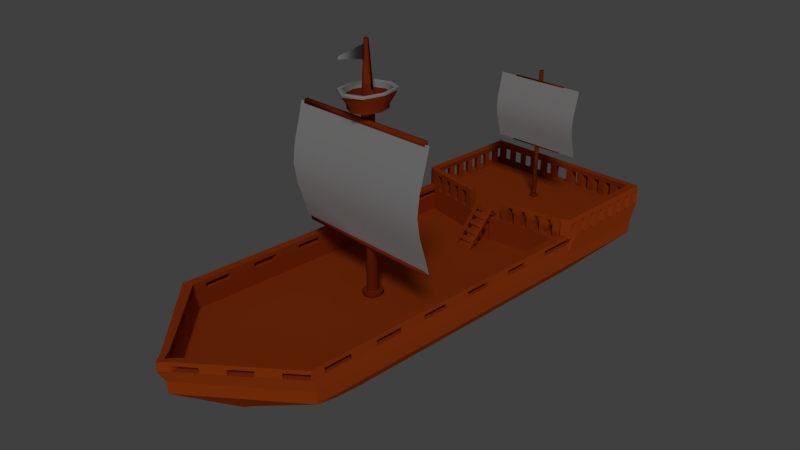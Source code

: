 # Source: kapal.blend  (saved by Blender 2.76.0; exported with 4.5.12 LTS)
import bpy
from mathutils import Matrix  # noqa: F401  (used for matrix-valued properties, if any)

bpy.ops.wm.read_factory_settings(use_empty=True)
scene = bpy.context.scene
scene.name = 'Scene'

# ---- collections
col_collection_1 = bpy.data.collections.new('Collection 1'); scene.collection.children.link(col_collection_1)

# ---- materials (node trees are filled in below, after node groups)
mat_material_003 = bpy.data.materials.new('Material.003')
mat_material_003.alpha_threshold = 0.0
mat_material_003.use_transparent_shadow = False
mat_material_003.diffuse_color = (0.214, 0.03015, 0.001616, 1.0)
mat_material_003.roughness = 0.5
mat_material_003.specular_intensity = 0.0
mat_material_001 = bpy.data.materials.new('Material.001')
mat_material_001.alpha_threshold = 0.0
mat_material_001.use_transparent_shadow = False
mat_material_001.diffuse_color = (0.2668, 0.02934, 0.003462, 1.0)
mat_material_001.roughness = 0.5
mat_material_001.specular_intensity = 0.0
mat_material_002 = bpy.data.materials.new('Material.002')
mat_material_002.alpha_threshold = 0.0
mat_material_002.use_transparent_shadow = False
mat_material_002.diffuse_color = (0.42, 0.42, 0.42, 1.0)
mat_material_002.roughness = 0.5
mat_material_002.specular_intensity = 0.0
mat_material = bpy.data.materials.new('Material')
mat_material.alpha_threshold = 0.0
mat_material.use_transparent_shadow = False
mat_material.diffuse_color = (0.4109, 0.05771, 0.006479, 1.0)
mat_material.roughness = 0.5
mat_material.specular_intensity = 0.0
mat_material.line_color = (0.0, 0.0, 0.0, 1.0)

# ---- material node trees

# ---- world
world_world = bpy.data.worlds.new('World'); scene.world = world_world
world_world.color = (0.05088, 0.05088, 0.05088)
world_world.use_sun_shadow = False
world_world.sun_shadow_jitter_overblur = 0.0
world_world.cycles.sampling_method = 'MANUAL'
world_world.cycles.sample_map_resolution = 256

# ---- cameras
cam_camera = bpy.data.cameras.new('Camera')
cam_camera.clip_end = 100.0
cam_camera.lens = 35.0
cam_camera.sensor_width = 32.0
cam_camera.sensor_height = 18.0
cam_camera.ortho_scale = 7.314
cam_camera.dof.focus_distance = 0.0
cam_camera.dof.aperture_fstop = 128.0

# ---- lights
light_sun_001 = bpy.data.lights.new('Sun.001', 'SUN')
light_sun_001.transmission_factor = 0.0
light_sun_001.angle = 0.1993
light_sun_001.energy = 0.43
light_sun_001.shadow_buffer_clip_start = 0.5
light_sun_001.shadow_soft_size = 0.1
light_sun_001.shadow_cascade_max_distance = 1000.0
light_sun_001.cycles.use_multiple_importance_sampling = False
light_sun = bpy.data.lights.new('Sun', 'SUN')
light_sun.transmission_factor = 0.0
light_sun.angle = 0.1993
light_sun.energy = 0.87
light_sun.shadow_buffer_clip_start = 0.5
light_sun.shadow_soft_size = 0.1
light_sun.shadow_cascade_max_distance = 1000.0
light_sun.cycles.use_multiple_importance_sampling = False

# ---- meshes
me_cube_002 = bpy.data.meshes.new('Cube.002')
me_cube_002.from_pydata([(0.08576, -0.8884, -0.2597), (0.08576, -0.8884, 3.864), (0.08576, -0.6581, -0.2597), (0.08576, -0.6581, 3.864), (0.0, -0.6128, 3.864), (0.0, -0.6128, -0.2597), (0.0, -0.9336, 3.864), (0.0, -0.9336, -0.2597), (0.125, -0.7732, 3.864), (0.125, -0.7732, -0.2597), (0.0, -0.7732, -0.2597), (0.0, -0.9167, 3.484), (0.0, -0.9167, 3.559), (0.0, -0.8416, 3.484), (0.0, -0.8416, 3.559), (1.877, -0.9167, 3.484), (1.877, -0.9167, 3.559), (1.877, -0.8416, 3.484), (1.877, -0.8416, 3.559), (0.0, -0.9167, 1.468), (0.0, -0.9167, 1.543), (0.0, -0.8416, 1.468), (0.0, -0.8416, 1.543), (1.877, -0.9167, 1.468), (1.877, -0.9167, 1.543), (1.877, -0.8416, 1.468), (1.877, -0.8416, 1.543), (0.08576, -0.6581, -0.17), (0.08576, -0.8884, -0.17), (0.0, -0.9336, -0.17), (0.0, -0.6128, -0.17), (0.125, -0.7732, -0.17), (0.2161, -0.5924, -0.1769), (0.2161, -0.5924, -0.2528), (0.2161, -0.9541, -0.1769), (0.2161, -0.9541, -0.2528), (0.2779, -0.7732, -0.2528), (0.0, -1.025, -0.2528), (0.0, -0.5213, -0.2528), (0.0, -1.025, -0.1769), (0.0, -0.5213, -0.1769), (0.2779, -0.7732, -0.1769), (0.08576, -0.6581, -0.1625), (0.08576, -0.8884, -0.1625), (0.0, -0.9336, -0.1625), (0.0, -0.6128, -0.1625), (0.125, -0.7732, -0.1625), (0.1477, -0.7732, -0.1711), (0.0, -0.5992, -0.1711), (0.1051, -0.8981, -0.1711), (0.1051, -0.6484, -0.1711), (0.0, -0.9473, -0.1711), (0.2044, -0.9481, -0.1763), (0.0, -1.017, -0.1763), (0.264, -0.7732, -0.1763), (0.0, -0.5295, -0.1763), (0.2044, -0.5984, -0.1763), (0.2161, -0.5924, -0.1845), (0.2161, -0.9541, -0.1845), (0.0, -1.025, -0.1845), (0.0, -0.5213, -0.1845), (0.2779, -0.7732, -0.1845), (0.08576, -0.6581, 3.844), (0.08576, -0.8884, 3.844), (0.0, -0.9336, 3.844), (0.0, -0.6128, 3.844), (0.125, -0.7732, 3.844)], [], [(56, 54, 41, 32), (2, 5, 38, 33), (10, 5, 2, 9), (54, 52, 34, 41), (7, 10, 9, 0), (7, 0, 35, 37), (12, 14, 13, 11), (14, 18, 17, 13), (18, 16, 15, 17), (16, 12, 11, 15), (11, 13, 17, 15), (16, 18, 14, 12), (20, 22, 21, 19), (22, 26, 25, 21), (26, 24, 23, 25), (24, 20, 19, 23), (19, 21, 25, 23), (24, 26, 22, 20), (42, 46, 31, 27), (43, 44, 29, 28), (46, 43, 28, 31), (45, 42, 27, 30), (60, 57, 33, 38), (61, 58, 35, 36), (58, 59, 37, 35), (57, 61, 36, 33), (9, 2, 33, 36), (55, 56, 32, 40), (52, 53, 39, 34), (0, 9, 36, 35), (65, 62, 42, 45), (66, 63, 43, 46), (63, 64, 44, 43), (62, 66, 46, 42), (28, 29, 51, 49), (30, 27, 50, 48), (31, 28, 49, 47), (27, 31, 47, 50), (49, 51, 53, 52), (48, 50, 56, 55), (47, 49, 52, 54), (50, 47, 54, 56), (32, 41, 61, 57), (34, 39, 59, 58), (41, 34, 58, 61), (40, 32, 57, 60), (3, 8, 66, 62), (1, 6, 64, 63), (8, 1, 63, 66), (4, 3, 62, 65)])
me_cube_002.polygons.foreach_set('use_smooth', [True] * 50)
me_cube_002.materials.append(mat_material_003)
me_cube_002.use_remesh_preserve_volume = False
me_cube_002.use_remesh_preserve_attributes = False
me_cube_002.use_mirror_vertex_groups = False
me_cube_002.update()
me_cube_001 = bpy.data.meshes.new('Cube.001')
me_cube_001.from_pydata([(0.08576, -0.8884, -0.2597), (0.08576, -0.8823, 4.233), (0.08576, -0.6581, -0.2597), (0.08576, -0.6518, 4.232), (0.0, -0.6065, 4.23), (0.0, -0.6128, -0.2597), (0.0, -0.9277, 4.232), (0.0, -0.9336, -0.2597), (0.125, -0.7667, 4.23), (0.125, -0.7732, -0.2597), (0.0, -0.8704, 4.368), (0.0, -0.7732, -0.2597), (0.0, -0.6453, 4.655), (0.07972, -0.6815, 4.655), (0.111, -0.7732, 4.655), (0.07972, -0.865, 4.655), (0.0, -0.9011, 4.655), (0.0, -0.7732, 4.528), (0.12, -0.843, 4.361), (0.12, -0.7035, 4.361), (0.1438, -0.7732, 4.358), (0.0, -0.6761, 4.367), (0.0, -0.3814, 4.284), (0.2759, -0.4917, 4.279), (0.3716, -0.7722, 4.279), (0.2759, -1.053, 4.283), (0.0, -1.165, 4.287), (0.0, -1.165, 4.358), (0.2759, -1.054, 4.353), (0.3716, -0.7732, 4.35), (0.2759, -0.4926, 4.35), (0.0, -0.3822, 4.354), (0.0, -0.3075, 4.247), (0.3009, -0.4386, 4.25), (0.4146, -0.7716, 4.254), (0.3009, -1.105, 4.254), (0.0, -1.246, 4.242), (0.0, -1.245, 4.33), (0.3009, -1.106, 4.34), (0.4146, -0.7732, 4.34), (0.3009, -0.4402, 4.336), (0.0, -0.3091, 4.333), (0.0, -1.294, 4.546), (0.0, -1.404, 4.521), (0.3611, -1.142, 4.552), (0.4569, -0.7732, 4.556), (0.3611, -0.4043, 4.551), (0.0, -0.2591, 4.553), (0.3862, -1.211, 4.553), (0.4999, -0.7732, 4.558), (0.3862, -0.3353, 4.552), (0.0, -0.163, 4.55), (0.3686, -1.17, 4.684), (0.0, -1.331, 4.676), (0.0, -1.447, 4.666), (0.4643, -0.7732, 4.684), (0.3686, -0.3762, 4.684), (0.0, -0.2199, 4.684), (0.3937, -1.245, 4.694), (0.5073, -0.7732, 4.694), (0.3937, -0.3019, 4.694), (0.0, -0.1165, 4.694), (0.0, -0.7244, 5.715), (0.03493, -0.7382, 5.715), (0.0469, -0.7732, 5.715), (0.03493, -0.8083, 5.715), (0.0, -0.8221, 5.715), (0.0, -0.6193, 3.972), (0.0, -0.6393, 4.072), (0.0, -0.544, 3.972), (0.0, -0.564, 4.072), (1.877, -0.6204, 3.972), (1.877, -0.6402, 4.072), (1.877, -0.5451, 3.972), (1.877, -0.5649, 4.072), (0.0, -0.6416, 1.118), (0.0, -0.6222, 1.219), (0.0, -0.5664, 1.118), (0.0, -0.5469, 1.219), (1.877, -0.6424, 1.118), (1.877, -0.6233, 1.219), (1.877, -0.5672, 1.118), (1.877, -0.548, 1.219), (0.0, -0.5691, 1.19), (1.995, -0.5691, 1.19), (0.0, -0.5691, 4.015), (1.995, -0.5691, 4.015), (0.0, -0.4398, 3.544), (0.0, -0.3005, 3.073), (0.0, -0.2354, 2.602), (0.0, -0.3005, 2.131), (0.0, -0.4398, 1.66), (1.995, -0.4398, 1.66), (1.995, -0.3005, 2.131), (1.995, -0.2354, 2.602), (1.995, -0.3005, 3.073), (1.995, -0.4398, 3.544), (0.0, -6.447, 1.863), (1.201, -6.447, 1.863), (0.0, -6.447, 3.572), (1.201, -6.447, 3.572), (0.0, -6.378, 3.288), (0.0, -6.303, 3.003), (0.0, -6.268, 2.718), (0.0, -6.303, 2.433), (0.0, -6.378, 2.148), (1.201, -6.378, 2.148), (1.201, -6.303, 2.433), (1.201, -6.268, 2.718), (1.201, -6.303, 3.003), (1.201, -6.378, 3.288), (0.0, -0.8295, 5.616), (0.03909, -0.8136, 5.616), (0.03909, -0.7329, 5.616), (0.05286, -0.7732, 5.616), (0.0, -0.717, 5.616), (0.0, -0.8537, 5.292), (0.05281, -0.7155, 5.292), (0.0, -0.6928, 5.292), (0.05281, -0.831, 5.292), (0.0725, -0.7732, 5.292), (0.0, -0.04246, 5.482), (0.0, -0.01826, 5.425), (0.08576, -0.6579, -0.08947), (0.08576, -0.8881, -0.08942), (0.0, -0.9334, -0.08945), (0.0, -0.6126, -0.08953), (0.125, -0.773, -0.08953), (0.1672, -0.5921, -0.06866), (0.1672, -0.5924, -0.2805), (0.1672, -0.9538, -0.06859), (0.1672, -0.9542, -0.2805), (0.229, -0.7733, -0.2805), (0.0, -1.025, -0.2805), (0.0, -0.5212, -0.2805), (0.0, -1.025, -0.06863), (0.0, -0.5209, -0.06873), (0.229, -0.7729, -0.06873), (0.3899, -1.228, 4.623), (0.3899, -0.3186, 4.623), (0.5036, -0.7732, 4.626), (0.0, -1.426, 4.594), (0.0, -0.1397, 4.622), (0.3988, -1.258, 4.627), (0.4028, -1.276, 4.688), (0.0, -1.493, 4.664), (0.5242, -0.773, 4.688), (0.4028, -0.2698, 4.688), (0.0, -0.0718, 4.688), (0.3988, -0.2876, 4.627), (0.0, -0.09663, 4.626), (0.5202, -0.773, 4.63), (0.0, -1.469, 4.602), (0.2538, -0.5225, 4.351), (0.0, -1.123, 4.359), (0.2538, -1.024, 4.354), (0.3393, -0.7732, 4.351), (0.0, -0.4239, 4.356), (0.141, -0.6752, 4.359), (0.1744, -0.7732, 4.356), (0.0, -0.6366, 4.366), (0.0, -0.91, 4.367), (0.141, -0.8713, 4.36), (0.1129, -0.6996, 4.413), (0.0, -0.6707, 4.418), (0.0, -0.8758, 4.419), (0.1129, -0.8469, 4.413), (0.138, -0.7732, 4.41), (0.3808, -0.7732, 4.372), (0.285, -1.063, 4.374), (0.0, -1.179, 4.378), (0.285, -0.4832, 4.372), (0.0, -0.369, 4.375), (0.4634, -0.7732, 4.668), (0.3676, -1.167, 4.667), (0.0, -0.2248, 4.667), (0.0, -1.327, 4.66), (0.3676, -0.3797, 4.667), (0.4002, -1.264, 4.636), (0.4015, -1.27, 4.676), (0.4002, -0.2817, 4.635), (0.4015, -0.2758, 4.676), (0.0, -0.08836, 4.634), (0.0, -0.08008, 4.676), (0.5229, -0.773, 4.678), (0.5215, -0.773, 4.639), (0.0, -1.485, 4.627), (0.0, -1.477, 4.585), (0.5032, -0.7732, 4.619), (0.0, -1.423, 4.585), (0.3895, -1.226, 4.616), (0.3895, -0.3205, 4.615), (0.0, -0.1423, 4.614), (0.0, -1.246, 4.248), (0.3009, -1.105, 4.259), (0.4146, -0.7717, 4.26), (0.3009, -0.4387, 4.255), (0.0, -0.3076, 4.253), (0.4044, -0.7718, 4.26), (0.295, -0.4513, 4.257), (0.295, -1.093, 4.261), (0.0, -1.227, 4.253), (0.0, -0.3252, 4.256), (0.1011, -0.6389, 4.235), (0.0, -0.9469, 4.237), (0.1011, -0.8961, 4.237), (0.1449, -0.7672, 4.234), (0.0, -0.5883, 4.234), (0.0, -0.8551, 5.273), (0.05361, -0.7145, 5.273), (0.0, -0.6914, 5.273), (0.05361, -0.832, 5.273), (0.07365, -0.7732, 5.273), (0.03534, -0.8088, 5.705), (0.04749, -0.7732, 5.705), (0.0, -0.8228, 5.705), (0.03534, -0.7377, 5.705), (0.0, -0.7237, 5.705), (0.08576, -0.6578, -0.0496), (0.08576, -0.8881, -0.04954), (0.0, -0.9334, -0.04957), (0.0, -0.6125, -0.04967), (0.125, -0.7729, -0.04967), (0.1132, -0.9103, -0.0824), (0.1132, -0.6357, -0.08246), (0.0, -0.9643, -0.08243), (0.1601, -0.773, -0.08252), (0.0, -0.5817, -0.08252), (0.1532, -0.9425, -0.07219), (0.0, -1.009, -0.07223), (0.1532, -0.6034, -0.07226), (0.211, -0.7729, -0.07232), (0.0, -0.5367, -0.07233), (0.1672, -0.5921, -0.08417), (0.1672, -0.9539, -0.08411), (0.0, -1.025, -0.08414), (0.0, -0.5209, -0.08424), (0.229, -0.773, -0.08423)], [], [(0, 9, 132, 131), (230, 231, 137, 128), (11, 5, 2, 9), (163, 164, 12, 13), (231, 228, 130, 137), (167, 163, 13, 14), (7, 11, 9, 0), (7, 0, 131, 133), (14, 13, 12, 17), (15, 14, 17, 16), (166, 167, 14, 15), (165, 166, 15, 16), (203, 207, 22, 23), (156, 155, 28, 29), (206, 203, 23, 24), (204, 205, 25, 26), (168, 169, 44, 45), (201, 200, 35, 36), (172, 171, 46, 47), (198, 199, 33, 34), (153, 156, 29, 30), (155, 154, 27, 28), (157, 153, 30, 31), (205, 206, 24, 25), (193, 194, 38, 37), (194, 195, 39, 38), (195, 196, 40, 39), (196, 197, 41, 40), (199, 202, 32, 33), (39, 40, 50, 49), (200, 198, 34, 35), (169, 170, 42, 44), (138, 140, 151, 143), (60, 59, 146, 147), (173, 174, 52, 55), (174, 176, 53, 52), (37, 38, 48, 43), (40, 41, 51, 50), (38, 39, 49, 48), (171, 168, 45, 46), (57, 56, 60, 61), (52, 53, 54, 58), (55, 52, 58, 59), (56, 55, 59, 60), (177, 173, 55, 56), (140, 139, 149, 151), (59, 58, 144, 146), (175, 177, 56, 57), (215, 66, 65, 213), (216, 63, 64, 214), (217, 62, 63, 216), (213, 65, 64, 214), (62, 63, 64, 65, 66), (68, 70, 69, 67), (70, 74, 73, 69), (74, 72, 71, 73), (72, 68, 67, 71), (67, 69, 73, 71), (72, 74, 70, 68), (76, 78, 77, 75), (78, 82, 81, 77), (82, 80, 79, 81), (80, 76, 75, 79), (75, 77, 81, 79), (80, 82, 78, 76), (87, 85, 86, 96), (83, 91, 92, 84), (91, 90, 93, 92), (90, 89, 94, 93), (89, 88, 95, 94), (88, 87, 96, 95), (101, 99, 100, 110), (97, 105, 106, 98), (105, 104, 107, 106), (104, 103, 108, 107), (103, 102, 109, 108), (102, 101, 110, 109), (119, 112, 114, 120), (118, 115, 113, 117), (117, 113, 114, 120), (116, 111, 112, 119), (208, 116, 119, 211), (209, 117, 120, 212), (210, 118, 117, 209), (211, 119, 120, 212), (115, 118, 122, 121), (218, 222, 127, 123), (219, 220, 125, 124), (222, 219, 124, 127), (221, 218, 123, 126), (236, 233, 129, 134), (237, 234, 131, 132), (234, 235, 133, 131), (233, 237, 132, 129), (232, 230, 128, 136), (2, 5, 134, 129), (9, 2, 129, 132), (228, 229, 135, 130), (190, 188, 140, 138), (191, 192, 142, 139), (188, 191, 139, 140), (189, 190, 138, 141), (186, 179, 144, 145), (184, 181, 147, 146), (181, 183, 148, 147), (179, 184, 146, 144), (58, 54, 145, 144), (141, 138, 143, 152), (61, 60, 147, 148), (139, 142, 150, 149), (160, 158, 153, 157), (162, 161, 154, 155), (158, 159, 156, 153), (159, 162, 155, 156), (20, 18, 162, 159), (19, 20, 159, 158), (18, 10, 161, 162), (21, 19, 158, 160), (10, 18, 166, 165), (18, 20, 167, 166), (20, 19, 163, 167), (19, 21, 164, 163), (30, 29, 168, 171), (28, 27, 170, 169), (31, 30, 171, 172), (29, 28, 169, 168), (47, 46, 177, 175), (46, 45, 173, 177), (44, 42, 176, 174), (45, 44, 174, 173), (143, 151, 185, 178), (178, 185, 184, 179), (149, 150, 182, 180), (180, 182, 183, 181), (151, 149, 180, 185), (185, 180, 181, 184), (152, 143, 178, 187), (187, 178, 179, 186), (43, 48, 190, 189), (49, 50, 191, 188), (50, 51, 192, 191), (48, 49, 188, 190), (33, 32, 197, 196), (34, 33, 196, 195), (35, 34, 195, 194), (36, 35, 194, 193), (25, 24, 198, 200), (23, 22, 202, 199), (24, 23, 199, 198), (26, 25, 200, 201), (1, 8, 206, 205), (6, 1, 205, 204), (8, 3, 203, 206), (3, 4, 207, 203), (15, 211, 212, 14), (12, 210, 209, 13), (13, 209, 212, 14), (16, 208, 211, 15), (112, 213, 214, 114), (115, 217, 216, 113), (113, 216, 214, 114), (111, 215, 213, 112), (4, 3, 218, 221), (8, 1, 219, 222), (1, 6, 220, 219), (3, 8, 222, 218), (124, 125, 225, 223), (126, 123, 224, 227), (127, 124, 223, 226), (123, 127, 226, 224), (223, 225, 229, 228), (227, 224, 230, 232), (226, 223, 228, 231), (224, 226, 231, 230), (128, 137, 237, 233), (130, 135, 235, 234), (137, 130, 234, 237), (136, 128, 233, 236)])
me_cube_001.polygons.foreach_set('use_smooth', [True] * 178)
me_cube_001.polygons.foreach_set('material_index', [0, 0, 0, 0, 0, 0, 0, 0, 0, 0, 0, 0, 0, 0, 0, 0, 0, 0, 0, 0, 0, 0, 0, 0, 0, 0, 0, 0, 0, 0, 0, 0, 1, 1, 1, 1, 0, 0, 0, 0, 1, 1, 1, 1, 1, 1, 1, 1, 0, 0, 0, 0, 0, 0, 0, 0, 0, 0, 0, 0, 0, 0, 0, 0, 0, 1, 1, 1, 1, 1, 1, 1, 1, 1, 1, 1, 1, 0, 0, 0, 0, 0, 0, 0, 0, 1, 0, 0, 0, 0, 0, 0, 0, 0, 0, 0, 0, 0, 0, 0, 0, 0, 1, 1, 1, 1, 1, 1, 1, 1, 0, 0, 0, 0, 0, 0, 0, 0, 0, 0, 0, 0, 0, 0, 0, 0, 1, 1, 1, 1, 1, 1, 1, 1, 1, 1, 1, 1, 0, 0, 0, 0, 0, 0, 0, 0, 0, 0, 0, 0, 0, 0, 0, 0, 0, 0, 0, 0, 0, 0, 0, 0, 0, 0, 0, 0, 0, 0, 0, 0, 0, 0, 0, 0, 0, 0, 0, 0])
me_cube_001.materials.append(mat_material_001)
me_cube_001.materials.append(mat_material_002)
me_cube_001.use_remesh_preserve_volume = False
me_cube_001.use_remesh_preserve_attributes = False
me_cube_001.use_mirror_vertex_groups = False
me_cube_001.update()
me_cube = bpy.data.meshes.new('Cube')
me_cube.from_pydata([(2.088, 5.028, -0.1406), (2.088, -5.028, -0.1406), (2.285, -5.158, 0.1446), (2.285, 5.184, 0.1446), (2.088, 5.028, 0.1406), (2.088, -5.028, -0.01559), (2.285, -5.158, -0.1446), (2.285, 5.184, -0.1446), (4.768e-07, 5.028, -0.1406), (0.0, -6.85, -0.1406), (7.153e-07, 5.028, 0.1406), (0.0, -6.85, -0.01559), (0.0, 5.184, -0.1446), (0.0, -7.032, -0.1446), (0.0, 5.184, 0.1446), (0.0, -7.032, 0.1446), (2.257, -5.262, 0.4424), (0.0, -7.195, 0.4424), (2.117, 5.2, 0.6137), (2.32, 5.362, 0.6178), (0.0, 5.362, 0.6178), (2.054, -5.127, 0.4382), (0.0, 5.2, 0.6137), (0.0, -7.007, 0.4382), (0.9798, 5.004, -1.351), (0.9798, -3.688, -1.351), (0.0, -5.421, -1.354), (0.0, -5.263, -1.351), (1.105, -3.801, -1.354), (1.105, 5.139, -1.354), (0.0, 5.139, -1.354), (0.0, 5.004, -1.351), (2.088, 2.396, -0.1406), (2.285, 2.494, 0.1446), (2.088, 2.396, -0.01559), (2.285, 2.494, -0.1446), (0.0, 2.028, -0.01559), (0.0, 2.028, -0.1406), (2.257, 2.651, 0.4424), (2.054, 2.549, 0.4382), (0.9798, 2.647, -1.351), (1.105, 2.732, -1.354), (2.088, 5.028, 0.592), (0.0, 5.028, 0.592), (2.088, 2.396, 0.592), (0.0, 2.028, 0.592), (0.0, 2.218, -0.1406), (2.088, 2.562, -0.1406), (2.285, 2.664, 0.1446), (2.088, 2.562, -0.005723), (2.285, 2.664, -0.1446), (2.32, 2.78, 0.6178), (2.117, 2.674, 0.6137), (0.9798, 2.796, -1.351), (1.105, 2.884, -1.354), (2.088, 2.562, 0.592), (0.0, 2.218, 0.592), (2.088, 2.396, 1.021), (0.6961, 2.151, 1.119), (2.088, 2.562, 1.021), (0.522, 2.12, 1.119), (1.914, 2.533, 1.119), (2.088, 2.396, 1.119), (0.522, 2.12, 1.021), (0.6961, 2.151, 1.021), (0.8701, 2.181, 1.021), (1.044, 2.212, 1.021), (1.218, 2.242, 1.021), (1.392, 2.273, 1.021), (1.566, 2.304, 1.021), (1.74, 2.334, 1.021), (1.914, 2.365, 1.021), (1.914, 2.365, 1.119), (2.088, 2.562, 1.119), (0.522, 2.304, 1.021), (0.6961, 2.332, 1.021), (0.8701, 2.361, 1.021), (1.044, 2.39, 1.021), (1.218, 2.418, 1.021), (1.392, 2.447, 1.021), (1.566, 2.476, 1.021), (1.74, 2.505, 1.021), (1.914, 2.533, 1.021), (0.8701, 2.181, 1.119), (1.044, 2.212, 1.119), (1.218, 2.242, 1.119), (1.392, 2.273, 1.119), (1.566, 2.304, 1.119), (1.74, 2.334, 1.119), (0.522, 2.304, 1.119), (0.6961, 2.332, 1.119), (0.8701, 2.361, 1.119), (1.044, 2.39, 1.119), (1.218, 2.418, 1.119), (1.392, 2.447, 1.119), (1.566, 2.476, 1.119), (1.74, 2.505, 1.119), (2.088, 2.562, 0.5835), (2.088, 2.396, 0.5835), (1.914, 2.365, 0.5835), (1.914, 2.533, 0.5835), (0.522, 2.12, 0.5835), (0.6961, 2.151, 0.5835), (0.8701, 2.181, 0.5835), (1.044, 2.212, 0.5835), (1.218, 2.242, 0.5835), (1.392, 2.273, 0.5835), (1.566, 2.304, 0.5835), (1.74, 2.334, 0.5835), (0.522, 2.304, 0.5835), (0.6961, 2.332, 0.5835), (0.8701, 2.361, 0.5835), (1.044, 2.39, 0.5835), (1.218, 2.418, 0.5835), (1.392, 2.447, 0.5835), (1.566, 2.476, 0.5835), (1.74, 2.505, 0.5835), (2.117, 5.2, 0.9903), (2.32, 5.362, 0.9944), (0.0, 5.362, 0.9944), (0.0, 5.2, 0.9903), (2.32, 2.606, 0.9944), (2.117, 2.504, 0.9903), (2.32, 2.78, 0.9944), (2.117, 2.674, 0.9903), (2.093, 5.193, 1.117), (2.296, 5.355, 1.121), (0.0, 5.355, 1.121), (0.0, 5.193, 1.117), (2.296, 2.773, 1.121), (2.296, 2.599, 1.121), (2.093, 2.667, 1.117), (2.093, 2.497, 1.117), (2.32, 5.177, 0.9944), (2.32, 4.993, 0.9944), (2.32, 4.808, 0.9944), (2.32, 4.624, 0.9944), (2.32, 4.44, 0.9944), (2.32, 4.255, 0.9944), (2.32, 4.071, 0.9944), (2.32, 3.886, 0.9944), (2.32, 3.702, 0.9944), (2.32, 3.518, 0.9944), (2.32, 3.333, 0.9944), (2.32, 3.149, 0.9944), (2.32, 2.964, 0.9944), (2.117, 5.02, 0.9903), (2.117, 4.839, 0.9903), (2.117, 4.659, 0.9903), (2.117, 4.478, 0.9903), (2.117, 4.298, 0.9903), (2.117, 4.117, 0.9903), (2.117, 3.937, 0.9903), (2.117, 3.757, 0.9903), (2.117, 3.576, 0.9903), (2.117, 3.396, 0.9903), (2.117, 3.215, 0.9903), (2.117, 3.035, 0.9903), (2.117, 2.855, 0.9903), (2.296, 5.17, 1.121), (2.296, 4.986, 1.121), (2.296, 4.802, 1.121), (2.296, 4.617, 1.121), (2.296, 4.433, 1.121), (2.296, 4.248, 1.121), (2.296, 4.064, 1.121), (2.296, 3.879, 1.121), (2.296, 3.695, 1.121), (2.296, 3.511, 1.121), (2.296, 3.326, 1.121), (2.296, 3.142, 1.121), (2.296, 2.957, 1.121), (2.093, 5.013, 1.117), (2.093, 4.832, 1.117), (2.093, 4.652, 1.117), (2.093, 4.471, 1.117), (2.093, 4.291, 1.117), (2.093, 4.111, 1.117), (2.093, 3.93, 1.117), (2.093, 3.75, 1.117), (2.093, 3.569, 1.117), (2.093, 3.389, 1.117), (2.093, 3.209, 1.117), (2.093, 3.028, 1.117), (2.093, 2.848, 1.117), (2.127, 5.362, 0.9944), (1.933, 5.362, 0.9944), (1.74, 5.362, 0.9944), (1.547, 5.362, 0.9944), (1.353, 5.362, 0.9944), (1.16, 5.362, 0.9944), (0.9667, 5.362, 0.9944), (0.7734, 5.362, 0.9944), (0.58, 5.362, 0.9944), (0.3867, 5.362, 0.9944), (0.1933, 5.362, 0.9944), (1.94, 5.2, 0.9903), (1.764, 5.2, 0.9903), (1.588, 5.2, 0.9903), (1.411, 5.2, 0.9903), (1.235, 5.2, 0.9903), (1.058, 5.2, 0.9903), (0.882, 5.2, 0.9903), (0.7056, 5.2, 0.9903), (0.5292, 5.2, 0.9903), (0.3528, 5.2, 0.9903), (0.1764, 5.2, 0.9903), (2.105, 5.355, 1.121), (1.914, 5.355, 1.121), (1.722, 5.355, 1.121), (1.531, 5.355, 1.121), (1.34, 5.355, 1.121), (1.148, 5.355, 1.121), (0.9568, 5.355, 1.121), (0.7654, 5.355, 1.121), (0.5741, 5.355, 1.121), (0.3827, 5.355, 1.121), (0.1914, 5.355, 1.121), (1.919, 5.193, 1.117), (1.744, 5.193, 1.117), (1.57, 5.193, 1.117), (1.395, 5.193, 1.117), (1.221, 5.193, 1.117), (1.046, 5.193, 1.117), (0.8721, 5.193, 1.117), (0.6977, 5.193, 1.117), (0.5232, 5.193, 1.117), (0.3488, 5.193, 1.117), (0.1744, 5.193, 1.117), (2.117, 2.4, 0.9903), (2.32, 2.502, 0.9944), (2.093, 2.393, 1.117), (2.296, 2.495, 1.121), (2.121, 5.204, 0.6126), (2.325, 5.366, 0.6167), (2.121, 2.508, 0.6126), (2.325, 2.61, 0.6167), (2.325, 2.968, 0.6167), (2.325, 2.784, 0.6167), (2.121, 2.859, 0.6126), (2.121, 2.678, 0.6126), (2.325, 5.181, 0.6167), (2.325, 4.997, 0.6167), (2.325, 4.813, 0.6167), (2.325, 4.628, 0.6167), (2.325, 4.444, 0.6167), (2.325, 4.259, 0.6167), (2.325, 4.075, 0.6167), (2.325, 3.89, 0.6167), (2.325, 3.706, 0.6167), (2.325, 3.522, 0.6167), (2.325, 3.337, 0.6167), (2.325, 3.153, 0.6167), (2.121, 5.024, 0.6126), (2.121, 4.843, 0.6126), (2.121, 4.663, 0.6126), (2.121, 4.482, 0.6126), (2.121, 4.302, 0.6126), (2.121, 4.122, 0.6126), (2.121, 3.941, 0.6126), (2.121, 3.761, 0.6126), (2.121, 3.58, 0.6126), (2.121, 3.4, 0.6126), (2.121, 3.22, 0.6126), (2.121, 3.039, 0.6126), (2.131, 5.366, 0.6167), (1.938, 5.366, 0.6167), (1.745, 5.366, 0.6167), (1.551, 5.366, 0.6167), (1.358, 5.366, 0.6167), (1.164, 5.366, 0.6167), (0.9711, 5.366, 0.6167), (0.7778, 5.366, 0.6167), (0.5844, 5.366, 0.6167), (0.3911, 5.366, 0.6167), (0.1977, 5.366, 0.6167), (1.945, 5.204, 0.6126), (1.768, 5.204, 0.6126), (1.592, 5.204, 0.6126), (1.416, 5.204, 0.6126), (1.239, 5.204, 0.6126), (1.063, 5.204, 0.6126), (0.8864, 5.204, 0.6126), (0.71, 5.204, 0.6126), (0.5336, 5.204, 0.6126), (0.3572, 5.204, 0.6126), (0.1808, 5.204, 0.6126), (2.121, 2.404, 0.6126), (2.325, 2.506, 0.6167), (0.2492, -6.828, 0.1446), (0.2492, 5.184, 0.1446), (0.2492, -6.828, -0.1446), (0.2492, 5.184, -0.1446), (0.2277, 5.028, -0.1406), (0.2277, -6.651, -0.1406), (0.2277, 5.028, 0.1406), (0.2277, -6.651, -0.01559), (0.1897, -6.984, 0.4424), (0.253, 5.362, 0.6178), (0.2308, 5.2, 0.6137), (0.1675, -6.802, 0.4382), (0.1205, -5.245, -1.354), (0.1205, 5.139, -1.354), (0.1068, 5.004, -1.351), (0.1068, -5.091, -1.351), (0.2277, 2.068, -0.1406), (0.2277, 2.068, -0.01559), (0.2277, 5.028, 0.592), (0.2277, 2.068, 0.592), (0.2277, 2.255, 0.592), (0.2277, 2.255, -0.1406), (0.0, 1.424, -0.0457), (0.0, 2.047, 0.6006), (0.1834, 1.462, -0.05551), (0.1834, 2.085, 0.5908), (0.0, 1.969, 0.5198), (0.0, 1.891, 0.439), (0.0, 1.814, 0.3582), (0.0, 1.736, 0.2774), (0.0, 1.658, 0.1967), (0.0, 1.58, 0.1159), (0.0, 1.502, 0.03508), (0.1834, 1.54, 0.02528), (0.1834, 1.618, 0.1061), (0.1834, 1.696, 0.1868), (0.1834, 1.774, 0.2676), (0.1834, 1.852, 0.3484), (0.1834, 1.929, 0.4292), (0.1834, 2.007, 0.51), (0.0, 2.017, 0.6295), (0.1908, 2.055, 0.6197), (0.1908, 1.977, 0.5389), (0.0, 1.939, 0.5487), (0.0, 1.861, 0.4679), (0.0, 1.784, 0.3871), (0.0, 1.706, 0.3063), (0.0, 1.628, 0.2256), (0.0, 1.55, 0.1448), (0.0, 1.472, 0.06398), (0.1908, 1.51, 0.05418), (0.1908, 1.588, 0.135), (0.1908, 1.666, 0.2157), (0.1908, 1.744, 0.2965), (0.1908, 1.822, 0.3773), (0.1908, 1.899, 0.4581), (0.226, 2.013, 0.5048), (0.226, 2.091, 0.5856), (0.2333, 1.827, 0.3721), (0.226, 1.857, 0.3432), (0.226, 1.701, 0.1816), (0.2333, 1.671, 0.2105), (0.226, 1.545, 0.02008), (0.226, 1.623, 0.1009), (0.226, 1.779, 0.2624), (0.226, 1.935, 0.424), (0.2333, 1.983, 0.5337), (0.2333, 2.061, 0.6145), (0.2333, 1.515, 0.04897), (0.2333, 1.593, 0.1298), (0.2333, 1.749, 0.2913), (0.2333, 1.905, 0.4529), (0.2072, 1.91, 0.6034), (0.2072, 1.988, 0.6842), (0.2072, 1.443, 0.1187), (0.2072, 1.521, 0.1994), (0.2072, 1.599, 0.2802), (0.2072, 1.677, 0.361), (0.2072, 1.755, 0.4418), (0.2072, 1.833, 0.5226), (0.2497, 1.916, 0.5982), (0.2497, 1.994, 0.679), (0.2497, 1.449, 0.1135), (0.2497, 1.526, 0.1942), (0.2497, 1.604, 0.275), (0.2497, 1.682, 0.3558), (0.2497, 1.76, 0.4366), (0.2497, 1.838, 0.5174), (0.2203, 1.857, 0.655), (0.2203, 1.935, 0.7358), (0.2203, 1.39, 0.1703), (0.2203, 1.468, 0.2511), (0.2203, 1.545, 0.3318), (0.2203, 1.623, 0.4126), (0.2203, 1.701, 0.4934), (0.2203, 1.779, 0.5742), (0.2628, 1.862, 0.6498), (0.2628, 1.94, 0.7306), (0.2628, 1.395, 0.1651), (0.2628, 1.473, 0.2459), (0.2628, 1.551, 0.3266), (0.2628, 1.629, 0.4074), (0.2628, 1.707, 0.4882), (0.2628, 1.784, 0.569), (0.2497, 1.526, 0.194), (0.2072, 1.521, 0.1992), (0.2628, 1.473, 0.2456), (0.2203, 1.467, 0.2508), (0.2072, 1.671, 0.3546), (0.2497, 1.676, 0.3494), (0.2203, 1.617, 0.4062), (0.2628, 1.622, 0.401), (0.2497, 1.834, 0.5131), (0.2072, 1.829, 0.5183), (0.2628, 1.78, 0.5648), (0.2203, 1.775, 0.57), (0.2072, 1.382, 0.05503), (0.2497, 1.387, 0.04983), (0.2203, 1.328, 0.1066), (0.2628, 1.334, 0.1014), (0.2072, 1.235, -0.09747), (0.2497, 1.24, -0.1027), (0.2203, 1.181, -0.04587), (0.2628, 1.187, -0.05107), (0.2072, 2.039, 0.7362), (0.2497, 2.044, 0.731), (0.2203, 1.985, 0.7878), (0.2628, 1.99, 0.7826), (0.2072, 2.11, 0.8103), (0.2497, 2.115, 0.8051), (0.2203, 2.056, 0.8619), (0.2628, 2.062, 0.8567), (0.1499, 2.272, 0.5109), (0.1924, 2.278, 0.5057), (0.1499, 2.344, 0.5849), (0.1924, 2.349, 0.5797), (0.0, 2.019, -0.0282), (0.0, 2.019, 0.5794), (0.222, 2.059, -0.0282), (0.222, 2.059, 0.5794), (0.0, 2.019, -0.0282), (0.0, 2.019, 0.5794), (0.1737, 2.059, -0.0282), (0.1737, 2.059, 0.5794), (0.0, 2.031, -0.0282), (0.0, 2.031, 0.5794), (0.1737, 2.071, -0.0282), (0.1737, 2.071, 0.5794), (2.257, -5.262, 0.5757), (0.0, -7.195, 0.5757), (2.054, -5.127, 0.5715), (0.0, -7.007, 0.5715), (2.257, 2.651, 0.5757), (2.054, 2.549, 0.5715), (0.1897, -6.984, 0.5757), (0.1675, -6.802, 0.5715), (0.1879, -6.983, 0.668), (0.0, -7.194, 0.668), (2.255, 2.652, 0.668), (2.255, -5.261, 0.668), (2.052, 2.55, 0.6639), (2.052, -5.126, 0.6639), (0.1657, -6.8, 0.6639), (0.0, -7.005, 0.6639), (2.257, 1.664, 0.5757), (2.257, 1.005, 0.5757), (2.257, 0.3451, 0.5757), (2.257, -0.3143, 0.5757), (2.257, -0.9737, 0.5757), (2.257, -1.633, 0.5757), (2.257, -2.293, 0.5757), (2.257, -2.952, 0.5757), (2.257, -3.611, 0.5757), (2.257, -4.271, 0.5757), (2.257, -4.93, 0.5757), (2.054, 1.592, 0.5715), (2.054, 0.9519, 0.5715), (2.054, 0.3122, 0.5715), (2.054, -0.3275, 0.5715), (2.054, -0.9672, 0.5715), (2.054, -1.607, 0.5715), (2.054, -2.247, 0.5715), (2.054, -2.886, 0.5715), (2.054, -3.526, 0.5715), (2.054, -4.166, 0.5715), (2.054, -4.805, 0.5715), (2.255, 1.665, 0.668), (2.255, 1.006, 0.668), (2.255, 0.3463, 0.668), (2.255, -0.3132, 0.668), (2.255, -0.9726, 0.668), (2.255, -1.632, 0.668), (2.255, -2.291, 0.668), (2.255, -2.951, 0.668), (2.255, -3.61, 0.668), (2.255, -4.27, 0.668), (2.255, -4.929, 0.668), (2.052, 1.593, 0.6639), (2.052, 0.9531, 0.6639), (2.052, 0.3134, 0.6639), (2.052, -0.3263, 0.6639), (2.052, -0.966, 0.6639), (2.052, -1.606, 0.6639), (2.052, -2.245, 0.6639), (2.052, -2.885, 0.6639), (2.052, -3.525, 0.6639), (2.052, -4.165, 0.6639), (2.052, -4.804, 0.6639), (1.843, -5.607, 0.5757), (1.43, -5.951, 0.5757), (1.017, -6.295, 0.5757), (0.6031, -6.64, 0.5757), (1.676, -5.462, 0.5715), (1.299, -5.797, 0.5715), (0.9219, -6.132, 0.5715), (0.5447, -6.467, 0.5715), (1.842, -5.605, 0.668), (1.428, -5.95, 0.668), (1.015, -6.294, 0.668), (0.6013, -6.639, 0.668), (1.675, -5.461, 0.6639), (1.297, -5.796, 0.6639), (0.9201, -6.131, 0.6639), (0.5429, -6.466, 0.6639), (0.1949, -6.986, 0.4475), (0.0, -7.197, 0.4475), (2.262, -4.932, 0.4475), (2.262, -5.264, 0.4475), (2.059, -4.807, 0.4434), (2.059, -5.129, 0.4434), (0.1727, -6.803, 0.4434), (0.0, -7.008, 0.4434), (2.262, 1.662, 0.4475), (2.262, 1.003, 0.4475), (2.262, 0.3435, 0.4475), (2.262, -0.3159, 0.4475), (2.262, -0.9753, 0.4475), (2.262, -1.635, 0.4475), (2.262, -2.294, 0.4475), (2.262, -2.954, 0.4475), (2.262, -3.613, 0.4475), (2.262, -4.272, 0.4475), (2.059, 1.59, 0.4434), (2.059, 0.9503, 0.4434), (2.059, 0.3106, 0.4434), (2.059, -0.3291, 0.4434), (2.059, -0.9688, 0.4434), (2.059, -1.608, 0.4434), (2.059, -2.248, 0.4434), (2.059, -2.888, 0.4434), (2.059, -3.528, 0.4434), (2.059, -4.167, 0.4434), (1.849, -5.608, 0.4475), (1.435, -5.953, 0.4475), (1.022, -6.297, 0.4475), (0.6083, -6.641, 0.4475), (1.682, -5.464, 0.4434), (1.304, -5.799, 0.4434), (0.9271, -6.133, 0.4434), (0.5499, -6.468, 0.4434), (0.899, 2.318, -1.487), (0.899, -2.882, -1.487), (0.0, -4.305, -1.489), (0.0, -4.175, -1.487), (0.1937, -4.16, -1.489), (0.1937, 4.363, -1.489), (0.0, 4.363, -1.489), (1.002, 2.388, -1.489), (1.002, -2.975, -1.489), (0.1825, 4.252, -1.487), (0.0, 4.252, -1.487), (0.1825, -4.034, -1.487), (1.002, 4.363, -1.489), (0.899, 4.252, -1.487), (0.899, 2.44, -1.487), (1.002, 2.512, -1.489), (0.0, 1.658, -1.387), (0.0, -1.281, -1.387), (0.0, 2.751, -1.387), (0.0, 2.751, -1.387), (0.0, -1.932, -1.387), (0.0, -2.012, -1.387), (0.0, 1.562, -1.45), (0.0, 1.727, -1.387), (0.0, 2.751, -1.387), (0.0, 2.403, -1.45), (0.0, 2.403, -1.45), (0.0, 1.505, -1.45), (0.0, -0.9072, -1.45), (0.0, 2.403, -1.45), (0.0, -1.441, -1.45), (0.0, -1.507, -1.45)], [], [(296, 11, 23, 300), (292, 7, 29, 302), (295, 4, 18, 299), (291, 289, 15, 13), (290, 292, 12, 14), (35, 33, 2, 6), (289, 2, 16, 297), (291, 13, 26, 301), (306, 36, 11, 296), (305, 294, 9, 37), (294, 1, 25, 304), (39, 21, 16, 38), (300, 23, 17, 297), (299, 18, 19, 298), (48, 3, 19, 51), (290, 14, 20, 298), (34, 5, 21, 39), (27, 304, 569, 570), (28, 301, 553, 557), (54, 41, 556, 564), (35, 6, 28, 41), (293, 8, 31, 303), (47, 0, 24, 53), (1, 32, 40, 25), (50, 35, 41, 54), (302, 29, 561, 554), (49, 34, 39, 52), (2, 33, 38, 16), (52, 39, 38, 51), (310, 305, 37, 46), (295, 10, 43, 307), (50, 48, 33, 35), (309, 56, 45, 308), (306, 34, 44, 308), (49, 4, 42, 55), (34, 49, 55, 44), (307, 43, 56, 309), (7, 3, 48, 50), (293, 310, 46, 8), (18, 52, 51, 19), (4, 49, 52, 18), (7, 50, 54, 29), (32, 47, 53, 40), (40, 53, 572, 565), (33, 48, 51, 38), (96, 95, 87, 88), (74, 75, 110, 109), (82, 71, 70, 81), (70, 69, 107, 108), (80, 69, 68, 79), (64, 63, 101, 102), (78, 67, 66, 77), (67, 78, 113, 105), (76, 65, 64, 75), (57, 71, 99, 98), (73, 61, 72, 62), (61, 96, 88, 72), (95, 94, 86, 87), (94, 93, 85, 86), (93, 92, 84, 85), (92, 91, 83, 84), (91, 90, 58, 83), (90, 89, 60, 58), (76, 75, 90, 91), (82, 81, 96, 61), (71, 57, 62, 72), (64, 65, 83, 58), (63, 64, 58, 60), (69, 70, 88, 87), (75, 74, 89, 90), (81, 80, 95, 96), (80, 79, 94, 95), (68, 69, 87, 86), (74, 63, 60, 89), (67, 68, 86, 85), (57, 59, 73, 62), (79, 78, 93, 94), (66, 67, 85, 84), (78, 77, 92, 93), (59, 82, 61, 73), (65, 66, 84, 83), (70, 71, 72, 88), (77, 76, 91, 92), (97, 98, 99, 100), (116, 108, 107, 115), (114, 106, 105, 113), (112, 104, 103, 111), (110, 102, 101, 109), (80, 81, 116, 115), (79, 68, 106, 114), (63, 74, 109, 101), (68, 67, 105, 106), (59, 57, 98, 97), (78, 79, 114, 113), (69, 80, 115, 107), (81, 70, 108, 116), (75, 64, 102, 110), (82, 59, 97, 100), (71, 82, 100, 99), (65, 76, 111, 103), (66, 65, 103, 104), (77, 66, 104, 112), (76, 77, 112, 111), (148, 135, 243, 255), (124, 123, 121, 122), (195, 194, 274, 275), (218, 125, 126, 207), (131, 132, 130, 129), (184, 131, 129, 171), (151, 150, 257, 258), (196, 117, 125, 218), (133, 118, 126, 159), (158, 124, 131, 184), (121, 123, 129, 130), (124, 122, 132, 131), (195, 119, 127, 217), (117, 146, 172, 125), (146, 147, 173, 172), (147, 148, 174, 173), (148, 149, 175, 174), (149, 150, 176, 175), (150, 151, 177, 176), (151, 152, 178, 177), (152, 153, 179, 178), (153, 154, 180, 179), (154, 155, 181, 180), (155, 156, 182, 181), (156, 157, 183, 182), (157, 158, 184, 183), (123, 145, 171, 129), (145, 144, 170, 171), (144, 143, 169, 170), (143, 142, 168, 169), (142, 141, 167, 168), (141, 140, 166, 167), (140, 139, 165, 166), (139, 138, 164, 165), (138, 137, 163, 164), (137, 136, 162, 163), (136, 135, 161, 162), (135, 134, 160, 161), (134, 133, 159, 160), (125, 172, 159, 126), (172, 173, 160, 159), (173, 174, 161, 160), (174, 175, 162, 161), (175, 176, 163, 162), (176, 177, 164, 163), (177, 178, 165, 164), (178, 179, 166, 165), (179, 180, 167, 166), (180, 181, 168, 167), (181, 182, 169, 168), (182, 183, 170, 169), (183, 184, 171, 170), (117, 118, 133, 146), (204, 193, 273, 284), (147, 134, 135, 148), (153, 152, 259, 260), (149, 136, 137, 150), (118, 117, 233, 234), (151, 138, 139, 152), (202, 191, 271, 282), (153, 140, 141, 154), (191, 190, 270, 271), (155, 142, 143, 156), (147, 146, 253, 254), (157, 144, 145, 158), (118, 185, 207, 126), (185, 186, 208, 207), (186, 187, 209, 208), (187, 188, 210, 209), (188, 189, 211, 210), (189, 190, 212, 211), (190, 191, 213, 212), (191, 192, 214, 213), (192, 193, 215, 214), (193, 194, 216, 215), (194, 195, 217, 216), (120, 206, 228, 128), (206, 205, 227, 228), (205, 204, 226, 227), (204, 203, 225, 226), (203, 202, 224, 225), (202, 201, 223, 224), (201, 200, 222, 223), (200, 199, 221, 222), (199, 198, 220, 221), (198, 197, 219, 220), (197, 196, 218, 219), (128, 228, 217, 127), (228, 227, 216, 217), (227, 226, 215, 216), (226, 225, 214, 215), (225, 224, 213, 214), (224, 223, 212, 213), (223, 222, 211, 212), (222, 221, 210, 211), (221, 220, 209, 210), (220, 219, 208, 209), (219, 218, 207, 208), (120, 119, 195, 206), (193, 192, 272, 273), (205, 194, 193, 204), (149, 148, 255, 256), (203, 192, 191, 202), (206, 195, 275, 286), (201, 190, 189, 200), (187, 186, 266, 267), (199, 188, 187, 198), (189, 188, 268, 269), (197, 186, 185, 196), (229, 230, 232, 231), (121, 130, 232, 230), (130, 132, 231, 232), (132, 122, 229, 231), (276, 265, 234, 233), (239, 237, 238, 240), (235, 236, 288, 287), (253, 241, 242, 254), (255, 243, 244, 256), (257, 245, 246, 258), (259, 247, 248, 260), (261, 249, 250, 262), (263, 251, 252, 264), (286, 275, 274, 285), (284, 273, 272, 283), (282, 271, 270, 281), (280, 269, 268, 279), (278, 267, 266, 277), (146, 133, 241, 253), (198, 187, 267, 278), (157, 156, 263, 264), (200, 189, 269, 280), (155, 154, 261, 262), (133, 134, 242, 241), (152, 139, 247, 259), (124, 158, 239, 240), (150, 137, 245, 257), (196, 185, 265, 276), (122, 121, 236, 235), (137, 138, 246, 245), (135, 136, 244, 243), (156, 143, 251, 263), (229, 122, 235, 287), (154, 141, 249, 261), (141, 142, 250, 249), (139, 140, 248, 247), (158, 145, 237, 239), (143, 144, 252, 251), (192, 203, 283, 272), (194, 205, 285, 274), (134, 147, 254, 242), (188, 199, 279, 268), (190, 201, 281, 270), (197, 198, 278, 277), (117, 196, 276, 233), (138, 151, 258, 246), (230, 229, 287, 288), (136, 149, 256, 244), (186, 197, 277, 266), (201, 202, 282, 281), (199, 200, 280, 279), (142, 155, 262, 250), (121, 230, 288, 236), (140, 153, 260, 248), (123, 124, 240, 238), (145, 123, 238, 237), (205, 206, 286, 285), (203, 204, 284, 283), (185, 118, 234, 265), (144, 157, 264, 252), (0, 47, 310, 293), (42, 307, 309, 55), (36, 306, 427, 425), (55, 309, 308, 44), (4, 295, 307, 42), (47, 32, 305, 310), (0, 293, 303, 24), (301, 26, 551, 553), (559, 558, 575, 578), (3, 290, 298, 19), (22, 299, 298, 20), (21, 300, 297, 16), (9, 294, 304, 27), (32, 1, 294, 305), (34, 306, 296, 5), (6, 291, 301, 28), (15, 289, 297, 17), (3, 7, 292, 290), (6, 2, 289, 291), (10, 295, 299, 22), (12, 292, 302, 30), (5, 296, 300, 21), (341, 324, 349, 350), (311, 313, 322, 321), (327, 316, 333, 344), (320, 323, 324, 319), (321, 322, 339, 338), (318, 325, 326, 317), (331, 328, 345, 355), (316, 327, 328, 315), (332, 331, 330, 329), (338, 339, 340, 337), (336, 341, 342, 335), (334, 343, 344, 333), (317, 326, 343, 334), (325, 318, 335, 342), (319, 324, 341, 336), (326, 327, 354, 348), (347, 360, 376, 375), (323, 320, 337, 340), (314, 312, 329, 330), (315, 328, 331, 332), (348, 354, 360, 347), (351, 352, 358, 357), (345, 346, 356, 355), (349, 353, 359, 350), (314, 330, 356, 346), (344, 343, 367, 368), (359, 342, 366, 374), (328, 314, 346, 345), (325, 342, 359, 353), (331, 355, 369, 361), (324, 325, 353, 349), (339, 322, 351, 357), (323, 340, 358, 352), (322, 323, 352, 351), (343, 326, 348, 347), (327, 344, 360, 354), (369, 385, 403, 401), (369, 370, 386, 385), (371, 372, 388, 387), (389, 381, 396, 395), (350, 359, 374, 373), (342, 341, 365, 366), (356, 330, 362, 370), (357, 358, 372, 371), (330, 331, 361, 362), (340, 339, 363, 364), (341, 350, 373, 365), (358, 340, 364, 372), (355, 356, 370, 369), (339, 357, 371, 363), (360, 344, 368, 376), (343, 347, 375, 367), (384, 383, 391, 392), (382, 381, 389, 390), (378, 377, 385, 386), (380, 379, 387, 388), (372, 364, 380, 388), (368, 367, 383, 384), (376, 368, 384, 392), (375, 391, 400, 398), (371, 387, 408, 406), (366, 365, 381, 382), (375, 376, 392, 391), (374, 366, 382, 390), (378, 386, 416, 415), (364, 363, 379, 380), (362, 361, 377, 378), (373, 374, 390, 389), (394, 393, 395, 396), (365, 373, 393, 394), (373, 389, 395, 393), (381, 365, 394, 396), (397, 398, 400, 399), (383, 367, 397, 399), (367, 375, 398, 397), (391, 383, 399, 400), (402, 401, 403, 404), (385, 377, 404, 403), (377, 361, 402, 404), (361, 369, 401, 402), (408, 407, 411, 412), (379, 363, 405, 407), (387, 379, 407, 408), (363, 371, 406, 405), (409, 410, 412, 411), (406, 408, 412, 410), (407, 405, 409, 411), (405, 406, 410, 409), (414, 413, 421, 422), (370, 362, 413, 414), (386, 370, 414, 416), (362, 378, 415, 413), (418, 417, 419, 420), (415, 416, 420, 419), (416, 414, 418, 420), (413, 415, 419, 417), (422, 421, 423, 424), (413, 417, 423, 421), (417, 418, 424, 423), (418, 414, 422, 424), (306, 308, 428, 427), (308, 45, 426, 428), (427, 428, 432, 431), (428, 426, 430, 432), (425, 427, 431, 429), (429, 431, 435, 433), (431, 432, 436, 435), (432, 430, 434, 436), (435, 436, 434, 433), (454, 465, 532, 522), (460, 471, 538, 528), (504, 500, 443, 444), (496, 450, 448, 485), (451, 452, 446, 445), (512, 451, 445, 508), (497, 437, 448, 505), (444, 440, 452, 451), (504, 444, 451, 512), (438, 443, 445, 446), (453, 441, 447, 475), (441, 442, 449, 447), (474, 439, 450, 496), (442, 464, 486, 449), (464, 465, 487, 486), (465, 466, 488, 487), (466, 467, 489, 488), (467, 468, 490, 489), (468, 469, 491, 490), (469, 470, 492, 491), (470, 471, 493, 492), (471, 472, 494, 493), (472, 473, 495, 494), (473, 474, 496, 495), (437, 463, 485, 448), (463, 462, 484, 485), (462, 461, 483, 484), (461, 460, 482, 483), (460, 459, 481, 482), (459, 458, 480, 481), (458, 457, 479, 480), (457, 456, 478, 479), (456, 455, 477, 478), (455, 454, 476, 477), (454, 453, 475, 476), (449, 486, 475, 447), (486, 487, 476, 475), (487, 488, 477, 476), (488, 489, 478, 477), (489, 490, 479, 478), (490, 491, 480, 479), (491, 492, 481, 480), (492, 493, 482, 481), (493, 494, 483, 482), (494, 495, 484, 483), (495, 496, 485, 484), (442, 441, 453, 464), (502, 501, 545, 546), (465, 454, 455, 466), (498, 502, 546, 542), (467, 456, 457, 468), (470, 459, 527, 537), (469, 458, 459, 470), (456, 467, 534, 524), (471, 460, 461, 472), (497, 498, 542, 541), (473, 462, 463, 474), (439, 501, 509, 450), (501, 502, 510, 509), (502, 503, 511, 510), (503, 504, 512, 511), (443, 500, 508, 445), (500, 499, 507, 508), (499, 498, 506, 507), (498, 497, 505, 506), (450, 509, 505, 448), (509, 510, 506, 505), (510, 511, 507, 506), (511, 512, 508, 507), (439, 437, 497, 501), (439, 474, 517, 518), (502, 498, 499, 503), (459, 460, 528, 527), (517, 515, 516, 518), (519, 513, 514, 520), (531, 521, 522, 532), (533, 523, 524, 534), (535, 525, 526, 536), (537, 527, 528, 538), (539, 529, 530, 540), (545, 541, 542, 546), (547, 543, 544, 548), (474, 463, 515, 517), (465, 464, 531, 532), (463, 437, 516, 515), (499, 500, 544, 543), (458, 469, 536, 526), (469, 468, 535, 536), (453, 454, 522, 521), (437, 439, 518, 516), (501, 497, 541, 545), (500, 504, 548, 544), (504, 503, 547, 548), (464, 453, 521, 531), (462, 473, 540, 530), (473, 472, 539, 540), (467, 466, 533, 534), (457, 458, 526, 525), (444, 443, 513, 519), (443, 438, 514, 513), (440, 444, 519, 520), (468, 457, 525, 535), (461, 462, 530, 529), (471, 470, 537, 538), (455, 456, 524, 523), (503, 499, 543, 547), (472, 461, 529, 539), (466, 455, 523, 533), (558, 559, 555, 554), (560, 550, 557, 553), (563, 562, 561, 564), (550, 549, 556, 557), (549, 563, 564, 556), (552, 560, 553, 551), (562, 558, 554, 561), (560, 552, 580, 579), (53, 24, 573, 572), (549, 550, 577, 576), (41, 28, 557, 556), (24, 303, 567, 573), (30, 302, 554, 555), (29, 54, 564, 561), (565, 572, 571, 576), (572, 573, 574, 571), (573, 567, 575, 574), (570, 569, 579, 580), (566, 565, 576, 577), (567, 568, 578, 575), (569, 566, 577, 579), (563, 549, 576, 571), (25, 40, 565, 566), (303, 31, 568, 567), (550, 560, 579, 577), (304, 25, 566, 569), (562, 563, 571, 574), (558, 562, 574, 575)])
me_cube.materials.append(mat_material)
me_cube.use_remesh_preserve_volume = False
me_cube.use_remesh_preserve_attributes = False
me_cube.use_mirror_vertex_groups = False
me_cube.update()

# ---- objects
ob_sun_001 = bpy.data.objects.new('Sun.001', light_sun_001)
ob_sun = bpy.data.objects.new('Sun', light_sun)
ob_cube_002 = bpy.data.objects.new('Cube.002', me_cube_002)
ob_cube_001 = bpy.data.objects.new('Cube.001', me_cube_001)
ob_cube = bpy.data.objects.new('Cube', me_cube)
ob_camera = bpy.data.objects.new('Camera', cam_camera)

# ---- transforms, parenting, visibility, modifiers, constraints
ob_sun_001.location = (2.275, -2.957, 5.909)
ob_sun_001.rotation_euler = (-1.877, 0.8188, -2.326)
ob_sun_001.lineart.crease_threshold = 0.0
ob_sun.location = (2.275, -2.957, 2.453)
ob_sun.rotation_euler = (0.0, 0.7807, -0.7759)
ob_sun.lineart.crease_threshold = 0.0
ob_cube_002.location = (0.1066, 4.229, 2.988)
ob_cube_002.scale = (0.3962, 0.3962, 0.8321)
ob_cube_002.lineart.crease_threshold = 0.0
_m = ob_cube_002.modifiers.new('Mirror', 'MIRROR')
_m.use_clip = True
ob_cube_001.location = (0.1066, -2.577, 2.362)
ob_cube_001.rotation_euler = (0.0, -0.0, 3.142)
ob_cube_001.lineart.crease_threshold = 0.0
_m = ob_cube_001.modifiers.new('Mirror', 'MIRROR')
_m.use_clip = True
ob_cube.location = (0.0, 0.0, 2.203)
ob_cube.lock_rotations_4d = False
ob_cube.empty_display_type = 'ARROWS'
ob_cube.lineart.crease_threshold = 0.0
_m = ob_cube.modifiers.new('Mirror', 'MIRROR')
_m.use_clip = True
ob_camera.location = (13.13, -13.09, 12.48)
ob_camera.rotation_euler = (1.109, 0.01082, 0.8149)
ob_camera.lock_rotations_4d = False
ob_camera.empty_display_type = 'ARROWS'
ob_camera.color = (0.0, 0.0, 0.0, 0.0)
ob_camera.display_type = 'WIRE'
ob_camera.lineart.crease_threshold = 0.0

# ---- collection membership
col_collection_1.objects.link(ob_sun_001)
col_collection_1.objects.link(ob_sun)
col_collection_1.objects.link(ob_cube_002)
col_collection_1.objects.link(ob_cube_001)
col_collection_1.objects.link(ob_cube)
col_collection_1.objects.link(ob_camera)

# ---- scene / render settings (as saved in the file)
scene.camera = ob_camera
scene.frame_start = 1; scene.frame_end = 1; scene.frame_set(1)
scene.render.engine = 'BLENDER_EEVEE_NEXT'
scene.render.image_settings.compression = 100
scene.render.dither_intensity = 0.0
scene.cycles.use_denoising = False
scene.cycles.samples = 10
scene.cycles.sampling_pattern = 'TABULATED_SOBOL'
scene.cycles.light_sampling_threshold = 0.0
scene.cycles.use_adaptive_sampling = False
scene.cycles.use_light_tree = False
scene.cycles.blur_glossy = 0.0
scene.cycles.pixel_filter_type = 'GAUSSIAN'
scene.cycles.sample_clamp_indirect = 0.0
scene.view_settings.view_transform = 'Standard'
bpy.context.view_layer.update()
